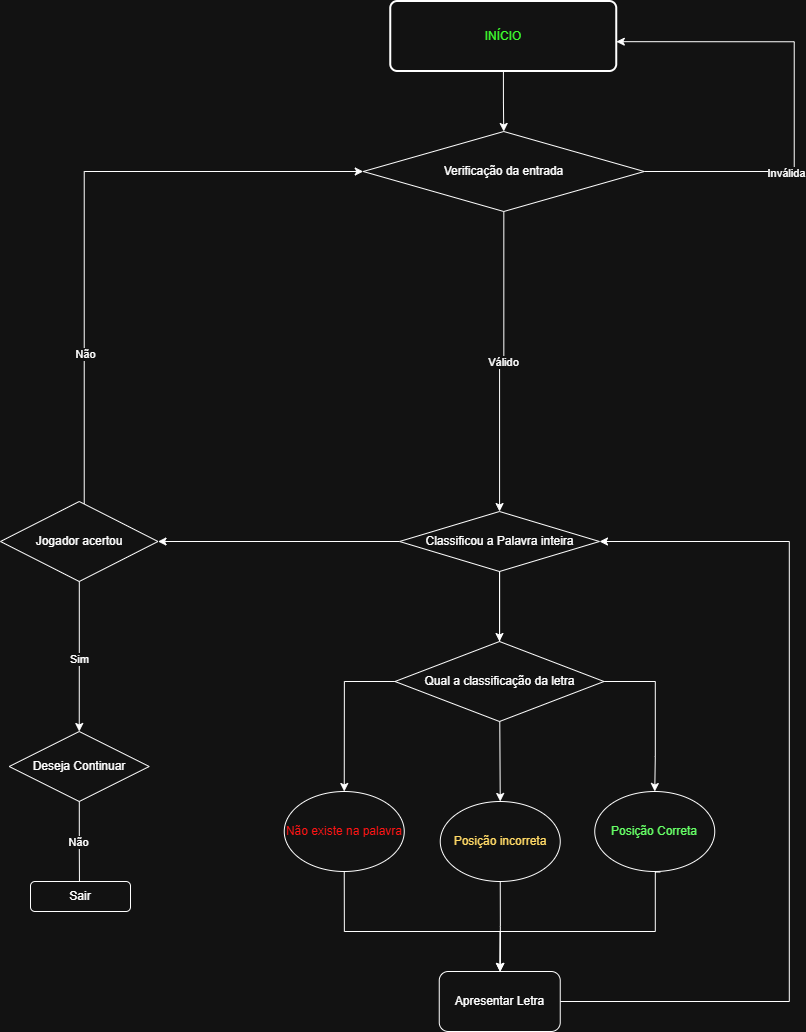

The diagram above was exported from draw.io. Its source (the exported page's mxGraphModel, read from the mxfile embedded in the PNG):
<mxGraphModel dx="2712" dy="1060" grid="1" gridSize="10" guides="1" tooltips="1" connect="1" arrows="1" fold="1" page="1" pageScale="1" pageWidth="827" pageHeight="1169" math="0" shadow="0">
  <root>
    <mxCell id="0" />
    <mxCell id="1" parent="0" />
    <mxCell id="4nw325elF0ODAkzr2EEM-1" parent="1" style="rounded=1;whiteSpace=wrap;html=1;absoluteArcSize=1;arcSize=14;strokeWidth=2;" value="&lt;font style=&quot;color: light-dark(rgb(0, 0, 0), rgb(60, 255, 45));&quot;&gt;INÍCIO&lt;/font&gt;" vertex="1">
      <mxGeometry height="70" width="226" x="-119.75" y="40" as="geometry" />
    </mxCell>
    <mxCell id="4nw325elF0ODAkzr2EEM-4" edge="1" parent="1" style="edgeStyle=orthogonalEdgeStyle;rounded=0;orthogonalLoop=1;jettySize=auto;html=1;" value="">
      <mxGeometry relative="1" as="geometry">
        <mxPoint x="-7.089999999999975" y="110" as="sourcePoint" />
        <mxPoint x="-6.75" y="170" as="targetPoint" />
      </mxGeometry>
    </mxCell>
    <mxCell id="BXfGVhMWV92QIxEoKmej-18" edge="1" parent="1" source="BXfGVhMWV92QIxEoKmej-14" style="edgeStyle=orthogonalEdgeStyle;rounded=0;orthogonalLoop=1;jettySize=auto;html=1;" target="BXfGVhMWV92QIxEoKmej-19" value="">
      <mxGeometry relative="1" as="geometry">
        <mxPoint x="-6" y="360" as="targetPoint" />
      </mxGeometry>
    </mxCell>
    <mxCell id="Gb4s6FQ2bmml7bzEvt4V-8" connectable="0" parent="BXfGVhMWV92QIxEoKmej-18" style="edgeLabel;html=1;align=center;verticalAlign=middle;resizable=0;points=[];" value="Válido" vertex="1">
      <mxGeometry relative="1" x="-0.0057" as="geometry">
        <mxPoint as="offset" />
      </mxGeometry>
    </mxCell>
    <mxCell id="BXfGVhMWV92QIxEoKmej-14" parent="1" style="rhombus;whiteSpace=wrap;html=1;" value="Verificação da entrada" vertex="1">
      <mxGeometry height="80" width="281" x="-147.25" y="170" as="geometry" />
    </mxCell>
    <mxCell id="4nw325elF0ODAkzr2EEM-9" edge="1" parent="1" source="BXfGVhMWV92QIxEoKmej-14" style="edgeStyle=orthogonalEdgeStyle;rounded=0;orthogonalLoop=1;jettySize=auto;html=1;entryX=0.998;entryY=0.574;entryDx=0;entryDy=0;entryPerimeter=0;" target="4nw325elF0ODAkzr2EEM-1">
      <mxGeometry relative="1" as="geometry">
        <Array as="points">
          <mxPoint x="283.75" y="210" />
          <mxPoint x="283.75" y="80" />
        </Array>
        <mxPoint x="123.75" y="80" as="targetPoint" />
      </mxGeometry>
    </mxCell>
    <mxCell id="Gb4s6FQ2bmml7bzEvt4V-9" connectable="0" parent="4nw325elF0ODAkzr2EEM-9" style="edgeLabel;html=1;align=center;verticalAlign=middle;resizable=0;points=[];" value="Inválida" vertex="1">
      <mxGeometry relative="1" x="-0.3815" y="-1" as="geometry">
        <mxPoint as="offset" />
      </mxGeometry>
    </mxCell>
    <mxCell id="4nw325elF0ODAkzr2EEM-14" edge="1" parent="1" source="BXfGVhMWV92QIxEoKmej-29" style="edgeStyle=orthogonalEdgeStyle;rounded=0;orthogonalLoop=1;jettySize=auto;html=1;entryX=0.5;entryY=0;entryDx=0;entryDy=0;" target="4nw325elF0ODAkzr2EEM-12">
      <mxGeometry relative="1" as="geometry">
        <Array as="points">
          <mxPoint x="144.75" y="720" />
          <mxPoint x="144.75" y="795" />
        </Array>
      </mxGeometry>
    </mxCell>
    <mxCell id="4nw325elF0ODAkzr2EEM-54" edge="1" parent="1" source="BXfGVhMWV92QIxEoKmej-19" style="edgeStyle=orthogonalEdgeStyle;rounded=0;orthogonalLoop=1;jettySize=auto;html=1;entryX=0.5;entryY=0;entryDx=0;entryDy=0;" target="4nw325elF0ODAkzr2EEM-11">
      <mxGeometry relative="1" as="geometry" />
    </mxCell>
    <mxCell id="4nw325elF0ODAkzr2EEM-55" edge="1" parent="1" source="BXfGVhMWV92QIxEoKmej-19" style="edgeStyle=orthogonalEdgeStyle;rounded=0;orthogonalLoop=1;jettySize=auto;html=1;" target="4nw325elF0ODAkzr2EEM-10">
      <mxGeometry relative="1" as="geometry" />
    </mxCell>
    <mxCell id="Gb4s6FQ2bmml7bzEvt4V-3" edge="1" parent="1" source="BXfGVhMWV92QIxEoKmej-19" style="edgeStyle=orthogonalEdgeStyle;rounded=0;orthogonalLoop=1;jettySize=auto;html=1;" target="4nw325elF0ODAkzr2EEM-23">
      <mxGeometry relative="1" as="geometry" />
    </mxCell>
    <mxCell id="BXfGVhMWV92QIxEoKmej-19" parent="1" style="rhombus; whiteSpace=wrap;html=1;" value="Classificou a Palavra inteira" vertex="1">
      <mxGeometry height="60" width="200" x="-111" y="550" as="geometry" />
    </mxCell>
    <mxCell id="4nw325elF0ODAkzr2EEM-10" parent="1" style="ellipse;whiteSpace=wrap;html=1;" value="&lt;font style=&quot;color: light-dark(rgb(255, 36, 17), rgb(255, 20, 20));&quot;&gt;Não existe na palavra&lt;/font&gt;" vertex="1">
      <mxGeometry height="80" width="120" x="-226.25" y="830" as="geometry" />
    </mxCell>
    <mxCell id="BXfGVhMWV92QIxEoKmej-35" edge="1" parent="1" source="4nw325elF0ODAkzr2EEM-11" style="edgeStyle=orthogonalEdgeStyle;rounded=0;orthogonalLoop=1;jettySize=auto;html=1;fontFamily=Helvetica;fontSize=12;fontColor=default;" target="BXfGVhMWV92QIxEoKmej-34" value="">
      <mxGeometry relative="1" as="geometry" />
    </mxCell>
    <mxCell id="4nw325elF0ODAkzr2EEM-11" parent="1" style="ellipse;whiteSpace=wrap;html=1;" value="&lt;font style=&quot;color: light-dark(rgb(0, 0, 0), rgb(255, 217, 102));&quot;&gt;Posição incorreta&lt;/font&gt;" vertex="1">
      <mxGeometry height="80" width="120" x="-70.25" y="840" as="geometry" />
    </mxCell>
    <mxCell id="4nw325elF0ODAkzr2EEM-12" parent="1" style="ellipse;whiteSpace=wrap;html=1;" value="&lt;font style=&quot;color: light-dark(rgb(255, 36, 17), rgb(102, 255, 102));&quot;&gt;Posição Correta&lt;/font&gt;" vertex="1">
      <mxGeometry height="80" width="120" x="84.25" y="830" as="geometry" />
    </mxCell>
    <mxCell id="4nw325elF0ODAkzr2EEM-37" edge="1" parent="1" source="4nw325elF0ODAkzr2EEM-23" style="edgeStyle=orthogonalEdgeStyle;rounded=0;orthogonalLoop=1;jettySize=auto;html=1;">
      <mxGeometry relative="1" as="geometry">
        <Array as="points" />
        <mxPoint x="-431.25" y="770" as="targetPoint" />
      </mxGeometry>
    </mxCell>
    <mxCell id="Gb4s6FQ2bmml7bzEvt4V-5" connectable="0" parent="4nw325elF0ODAkzr2EEM-37" style="edgeLabel;html=1;align=center;verticalAlign=middle;resizable=0;points=[];" value="Sim" vertex="1">
      <mxGeometry relative="1" x="0.0314" as="geometry">
        <mxPoint as="offset" />
      </mxGeometry>
    </mxCell>
    <mxCell id="Gb4s6FQ2bmml7bzEvt4V-6" edge="1" parent="1" source="4nw325elF0ODAkzr2EEM-23" style="edgeStyle=orthogonalEdgeStyle;rounded=0;orthogonalLoop=1;jettySize=auto;html=1;entryX=0;entryY=0.5;entryDx=0;entryDy=0;" target="BXfGVhMWV92QIxEoKmej-14">
      <mxGeometry relative="1" as="geometry">
        <Array as="points">
          <mxPoint x="-426.25" y="210" />
        </Array>
      </mxGeometry>
    </mxCell>
    <mxCell id="Gb4s6FQ2bmml7bzEvt4V-7" connectable="0" parent="Gb4s6FQ2bmml7bzEvt4V-6" style="edgeLabel;html=1;align=center;verticalAlign=middle;resizable=0;points=[];" value="Não" vertex="1">
      <mxGeometry relative="1" x="-0.5063" y="-1" as="geometry">
        <mxPoint as="offset" />
      </mxGeometry>
    </mxCell>
    <mxCell id="4nw325elF0ODAkzr2EEM-23" parent="1" style="rhombus;whiteSpace=wrap;html=1;" value="Jogador acertou" vertex="1">
      <mxGeometry height="80" width="157.5" x="-510" y="540" as="geometry" />
    </mxCell>
    <mxCell id="Gb4s6FQ2bmml7bzEvt4V-11" edge="1" parent="1" source="4nw325elF0ODAkzr2EEM-57" style="edgeStyle=orthogonalEdgeStyle;rounded=0;orthogonalLoop=1;jettySize=auto;html=1;">
      <mxGeometry relative="1" as="geometry">
        <mxPoint x="-431" y="930" as="targetPoint" />
      </mxGeometry>
    </mxCell>
    <mxCell id="Gb4s6FQ2bmml7bzEvt4V-13" connectable="0" parent="Gb4s6FQ2bmml7bzEvt4V-11" style="edgeLabel;html=1;align=center;verticalAlign=middle;resizable=0;points=[];" value="Não" vertex="1">
      <mxGeometry relative="1" x="-0.11" y="-1" as="geometry">
        <mxPoint as="offset" />
      </mxGeometry>
    </mxCell>
    <mxCell id="4nw325elF0ODAkzr2EEM-57" parent="1" style="rhombus;whiteSpace=wrap;html=1;" value="Deseja Continuar" vertex="1">
      <mxGeometry height="70" width="140" x="-501.25" y="770" as="geometry" />
    </mxCell>
    <mxCell id="BXfGVhMWV92QIxEoKmej-33" edge="1" parent="1" source="BXfGVhMWV92QIxEoKmej-19" style="edgeStyle=orthogonalEdgeStyle;rounded=0;orthogonalLoop=1;jettySize=auto;html=1;entryX=0.5;entryY=0;entryDx=0;entryDy=0;" target="BXfGVhMWV92QIxEoKmej-29" value="">
      <mxGeometry relative="1" as="geometry">
        <mxPoint x="-11.25" y="610" as="sourcePoint" />
        <mxPoint x="144.75" y="830" as="targetPoint" />
      </mxGeometry>
    </mxCell>
    <mxCell id="BXfGVhMWV92QIxEoKmej-29" parent="1" style="rhombus;whiteSpace=wrap;html=1;strokeColor=default;align=center;verticalAlign=middle;fontFamily=Helvetica;fontSize=12;fontColor=default;fillColor=default;" value="Qual a classificação da letra" vertex="1">
      <mxGeometry height="80" width="209" x="-115.5" y="680" as="geometry" />
    </mxCell>
    <mxCell id="Gb4s6FQ2bmml7bzEvt4V-2" edge="1" parent="1" source="BXfGVhMWV92QIxEoKmej-34" style="edgeStyle=orthogonalEdgeStyle;rounded=0;orthogonalLoop=1;jettySize=auto;html=1;entryX=1;entryY=0.5;entryDx=0;entryDy=0;" target="BXfGVhMWV92QIxEoKmej-19">
      <mxGeometry relative="1" as="geometry">
        <Array as="points">
          <mxPoint x="278.75" y="1040" />
          <mxPoint x="278.75" y="580" />
        </Array>
        <mxPoint x="278.75" y="580" as="targetPoint" />
      </mxGeometry>
    </mxCell>
    <mxCell id="BXfGVhMWV92QIxEoKmej-34" parent="1" style="rounded=1;whiteSpace=wrap;html=1;" value="Apresentar Letra" vertex="1">
      <mxGeometry height="60" width="121" x="-71.25" y="1010" as="geometry" />
    </mxCell>
    <mxCell id="BXfGVhMWV92QIxEoKmej-38" edge="1" parent="1" source="4nw325elF0ODAkzr2EEM-10" style="edgeStyle=orthogonalEdgeStyle;rounded=0;orthogonalLoop=1;jettySize=auto;html=1;entryX=0.5;entryY=0;entryDx=0;entryDy=0;fontFamily=Helvetica;fontSize=12;fontColor=default;exitX=0.5;exitY=1;exitDx=0;exitDy=0;" target="BXfGVhMWV92QIxEoKmej-34">
      <mxGeometry relative="1" as="geometry">
        <Array as="points">
          <mxPoint x="-166.25" y="970" />
          <mxPoint x="-10.25" y="970" />
          <mxPoint x="-10.25" y="1010" />
        </Array>
        <mxPoint x="-166.25" y="1040" as="sourcePoint" />
      </mxGeometry>
    </mxCell>
    <mxCell id="BXfGVhMWV92QIxEoKmej-41" edge="1" parent="1" source="4nw325elF0ODAkzr2EEM-12" style="edgeStyle=orthogonalEdgeStyle;rounded=0;orthogonalLoop=1;jettySize=auto;html=1;fontFamily=Helvetica;fontSize=12;fontColor=default;exitX=0.546;exitY=1.007;exitDx=0;exitDy=0;exitPerimeter=0;" target="BXfGVhMWV92QIxEoKmej-34" value="">
      <mxGeometry relative="1" as="geometry">
        <Array as="points">
          <mxPoint x="144.75" y="911" />
          <mxPoint x="144.75" y="970" />
          <mxPoint x="-10.25" y="970" />
        </Array>
        <mxPoint x="144.25" y="990" as="sourcePoint" />
      </mxGeometry>
    </mxCell>
    <mxCell id="BXfGVhMWV92QIxEoKmej-51" parent="1" style="rounded=1;whiteSpace=wrap;html=1;strokeColor=default;align=center;verticalAlign=middle;fontFamily=Helvetica;fontSize=12;fontColor=default;fillColor=default;" value="Sair" vertex="1">
      <mxGeometry height="30" width="100" x="-480" y="920" as="geometry" />
    </mxCell>
  </root>
</mxGraphModel>